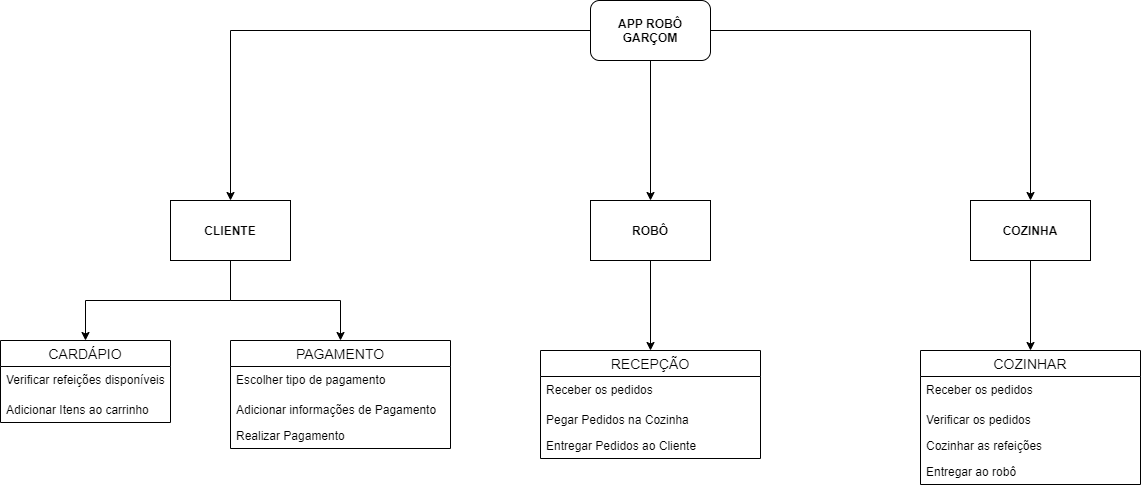

The diagram above was exported from draw.io. Its source (the exported page's mxGraphModel, read from the mxfile embedded in the PNG):
<mxGraphModel dx="1422" dy="794" grid="1" gridSize="10" guides="1" tooltips="1" connect="1" arrows="1" fold="1" page="1" pageScale="1" pageWidth="827" pageHeight="1169" math="0" shadow="0">
  <root>
    <mxCell id="0" />
    <mxCell id="1" parent="0" />
    <mxCell id="z0Xu5NfJia8m5kEhonUx-40" style="edgeStyle=orthogonalEdgeStyle;rounded=0;orthogonalLoop=1;jettySize=auto;html=1;entryX=0.5;entryY=0;entryDx=0;entryDy=0;" edge="1" parent="1" source="z0Xu5NfJia8m5kEhonUx-1" target="z0Xu5NfJia8m5kEhonUx-19">
      <mxGeometry relative="1" as="geometry" />
    </mxCell>
    <mxCell id="z0Xu5NfJia8m5kEhonUx-41" style="edgeStyle=orthogonalEdgeStyle;rounded=0;orthogonalLoop=1;jettySize=auto;html=1;" edge="1" parent="1" source="z0Xu5NfJia8m5kEhonUx-1" target="z0Xu5NfJia8m5kEhonUx-27">
      <mxGeometry relative="1" as="geometry" />
    </mxCell>
    <mxCell id="z0Xu5NfJia8m5kEhonUx-42" style="edgeStyle=orthogonalEdgeStyle;rounded=0;orthogonalLoop=1;jettySize=auto;html=1;" edge="1" parent="1" source="z0Xu5NfJia8m5kEhonUx-1" target="z0Xu5NfJia8m5kEhonUx-34">
      <mxGeometry relative="1" as="geometry" />
    </mxCell>
    <mxCell id="z0Xu5NfJia8m5kEhonUx-1" value="&lt;b&gt;APP ROBÔ GARÇOM&lt;/b&gt;" style="rounded=1;whiteSpace=wrap;html=1;" vertex="1" parent="1">
      <mxGeometry x="670" y="90" width="120" height="60" as="geometry" />
    </mxCell>
    <mxCell id="z0Xu5NfJia8m5kEhonUx-15" value="CARDÁPIO" style="swimlane;fontStyle=0;childLayout=stackLayout;horizontal=1;startSize=26;horizontalStack=0;resizeParent=1;resizeParentMax=0;resizeLast=0;collapsible=1;marginBottom=0;align=center;fontSize=14;" vertex="1" parent="1">
      <mxGeometry x="80" y="430" width="170" height="82" as="geometry" />
    </mxCell>
    <mxCell id="z0Xu5NfJia8m5kEhonUx-16" value="Verificar refeições disponíveis" style="text;strokeColor=none;fillColor=none;spacingLeft=4;spacingRight=4;overflow=hidden;rotatable=0;points=[[0,0.5],[1,0.5]];portConstraint=eastwest;fontSize=12;" vertex="1" parent="z0Xu5NfJia8m5kEhonUx-15">
      <mxGeometry y="26" width="170" height="30" as="geometry" />
    </mxCell>
    <mxCell id="z0Xu5NfJia8m5kEhonUx-17" value="Adicionar Itens ao carrinho" style="text;strokeColor=none;fillColor=none;spacingLeft=4;spacingRight=4;overflow=hidden;rotatable=0;points=[[0,0.5],[1,0.5]];portConstraint=eastwest;fontSize=12;" vertex="1" parent="z0Xu5NfJia8m5kEhonUx-15">
      <mxGeometry y="56" width="170" height="26" as="geometry" />
    </mxCell>
    <mxCell id="z0Xu5NfJia8m5kEhonUx-25" style="edgeStyle=orthogonalEdgeStyle;rounded=0;orthogonalLoop=1;jettySize=auto;html=1;" edge="1" parent="1" source="z0Xu5NfJia8m5kEhonUx-19" target="z0Xu5NfJia8m5kEhonUx-15">
      <mxGeometry relative="1" as="geometry" />
    </mxCell>
    <mxCell id="z0Xu5NfJia8m5kEhonUx-26" style="edgeStyle=orthogonalEdgeStyle;rounded=0;orthogonalLoop=1;jettySize=auto;html=1;" edge="1" parent="1" source="z0Xu5NfJia8m5kEhonUx-19" target="z0Xu5NfJia8m5kEhonUx-20">
      <mxGeometry relative="1" as="geometry" />
    </mxCell>
    <mxCell id="z0Xu5NfJia8m5kEhonUx-19" value="&lt;b&gt;CLIENTE&lt;/b&gt;" style="rounded=0;whiteSpace=wrap;html=1;" vertex="1" parent="1">
      <mxGeometry x="250" y="290" width="120" height="60" as="geometry" />
    </mxCell>
    <mxCell id="z0Xu5NfJia8m5kEhonUx-20" value="PAGAMENTO" style="swimlane;fontStyle=0;childLayout=stackLayout;horizontal=1;startSize=26;horizontalStack=0;resizeParent=1;resizeParentMax=0;resizeLast=0;collapsible=1;marginBottom=0;align=center;fontSize=14;" vertex="1" parent="1">
      <mxGeometry x="310" y="430" width="220" height="108" as="geometry" />
    </mxCell>
    <mxCell id="z0Xu5NfJia8m5kEhonUx-21" value="Escolher tipo de pagamento" style="text;strokeColor=none;fillColor=none;spacingLeft=4;spacingRight=4;overflow=hidden;rotatable=0;points=[[0,0.5],[1,0.5]];portConstraint=eastwest;fontSize=12;" vertex="1" parent="z0Xu5NfJia8m5kEhonUx-20">
      <mxGeometry y="26" width="220" height="30" as="geometry" />
    </mxCell>
    <mxCell id="z0Xu5NfJia8m5kEhonUx-22" value="Adicionar informações de Pagamento" style="text;strokeColor=none;fillColor=none;spacingLeft=4;spacingRight=4;overflow=hidden;rotatable=0;points=[[0,0.5],[1,0.5]];portConstraint=eastwest;fontSize=12;" vertex="1" parent="z0Xu5NfJia8m5kEhonUx-20">
      <mxGeometry y="56" width="220" height="26" as="geometry" />
    </mxCell>
    <mxCell id="z0Xu5NfJia8m5kEhonUx-24" value="Realizar Pagamento" style="text;strokeColor=none;fillColor=none;spacingLeft=4;spacingRight=4;overflow=hidden;rotatable=0;points=[[0,0.5],[1,0.5]];portConstraint=eastwest;fontSize=12;" vertex="1" parent="z0Xu5NfJia8m5kEhonUx-20">
      <mxGeometry y="82" width="220" height="26" as="geometry" />
    </mxCell>
    <mxCell id="z0Xu5NfJia8m5kEhonUx-32" style="edgeStyle=orthogonalEdgeStyle;rounded=0;orthogonalLoop=1;jettySize=auto;html=1;entryX=0.5;entryY=0;entryDx=0;entryDy=0;" edge="1" parent="1" source="z0Xu5NfJia8m5kEhonUx-27" target="z0Xu5NfJia8m5kEhonUx-28">
      <mxGeometry relative="1" as="geometry" />
    </mxCell>
    <mxCell id="z0Xu5NfJia8m5kEhonUx-27" value="&lt;b&gt;ROBÔ&lt;/b&gt;" style="rounded=0;whiteSpace=wrap;html=1;" vertex="1" parent="1">
      <mxGeometry x="670" y="290" width="120" height="60" as="geometry" />
    </mxCell>
    <mxCell id="z0Xu5NfJia8m5kEhonUx-28" value="RECEPÇÃO" style="swimlane;fontStyle=0;childLayout=stackLayout;horizontal=1;startSize=26;horizontalStack=0;resizeParent=1;resizeParentMax=0;resizeLast=0;collapsible=1;marginBottom=0;align=center;fontSize=14;" vertex="1" parent="1">
      <mxGeometry x="620" y="440" width="220" height="108" as="geometry" />
    </mxCell>
    <mxCell id="z0Xu5NfJia8m5kEhonUx-29" value="Receber os pedidos" style="text;strokeColor=none;fillColor=none;spacingLeft=4;spacingRight=4;overflow=hidden;rotatable=0;points=[[0,0.5],[1,0.5]];portConstraint=eastwest;fontSize=12;" vertex="1" parent="z0Xu5NfJia8m5kEhonUx-28">
      <mxGeometry y="26" width="220" height="30" as="geometry" />
    </mxCell>
    <mxCell id="z0Xu5NfJia8m5kEhonUx-30" value="Pegar Pedidos na Cozinha" style="text;strokeColor=none;fillColor=none;spacingLeft=4;spacingRight=4;overflow=hidden;rotatable=0;points=[[0,0.5],[1,0.5]];portConstraint=eastwest;fontSize=12;" vertex="1" parent="z0Xu5NfJia8m5kEhonUx-28">
      <mxGeometry y="56" width="220" height="26" as="geometry" />
    </mxCell>
    <mxCell id="z0Xu5NfJia8m5kEhonUx-31" value="Entregar Pedidos ao Cliente" style="text;strokeColor=none;fillColor=none;spacingLeft=4;spacingRight=4;overflow=hidden;rotatable=0;points=[[0,0.5],[1,0.5]];portConstraint=eastwest;fontSize=12;" vertex="1" parent="z0Xu5NfJia8m5kEhonUx-28">
      <mxGeometry y="82" width="220" height="26" as="geometry" />
    </mxCell>
    <mxCell id="z0Xu5NfJia8m5kEhonUx-33" style="edgeStyle=orthogonalEdgeStyle;rounded=0;orthogonalLoop=1;jettySize=auto;html=1;entryX=0.5;entryY=0;entryDx=0;entryDy=0;" edge="1" parent="1" source="z0Xu5NfJia8m5kEhonUx-34" target="z0Xu5NfJia8m5kEhonUx-35">
      <mxGeometry relative="1" as="geometry" />
    </mxCell>
    <mxCell id="z0Xu5NfJia8m5kEhonUx-34" value="&lt;b&gt;COZINHA&lt;/b&gt;" style="rounded=0;whiteSpace=wrap;html=1;" vertex="1" parent="1">
      <mxGeometry x="1050" y="290" width="120" height="60" as="geometry" />
    </mxCell>
    <mxCell id="z0Xu5NfJia8m5kEhonUx-35" value="COZINHAR" style="swimlane;fontStyle=0;childLayout=stackLayout;horizontal=1;startSize=26;horizontalStack=0;resizeParent=1;resizeParentMax=0;resizeLast=0;collapsible=1;marginBottom=0;align=center;fontSize=14;" vertex="1" parent="1">
      <mxGeometry x="1000" y="440" width="220" height="134" as="geometry" />
    </mxCell>
    <mxCell id="z0Xu5NfJia8m5kEhonUx-36" value="Receber os pedidos" style="text;strokeColor=none;fillColor=none;spacingLeft=4;spacingRight=4;overflow=hidden;rotatable=0;points=[[0,0.5],[1,0.5]];portConstraint=eastwest;fontSize=12;" vertex="1" parent="z0Xu5NfJia8m5kEhonUx-35">
      <mxGeometry y="26" width="220" height="30" as="geometry" />
    </mxCell>
    <mxCell id="z0Xu5NfJia8m5kEhonUx-37" value="Verificar os pedidos" style="text;strokeColor=none;fillColor=none;spacingLeft=4;spacingRight=4;overflow=hidden;rotatable=0;points=[[0,0.5],[1,0.5]];portConstraint=eastwest;fontSize=12;" vertex="1" parent="z0Xu5NfJia8m5kEhonUx-35">
      <mxGeometry y="56" width="220" height="26" as="geometry" />
    </mxCell>
    <mxCell id="z0Xu5NfJia8m5kEhonUx-38" value="Cozinhar as refeições" style="text;strokeColor=none;fillColor=none;spacingLeft=4;spacingRight=4;overflow=hidden;rotatable=0;points=[[0,0.5],[1,0.5]];portConstraint=eastwest;fontSize=12;" vertex="1" parent="z0Xu5NfJia8m5kEhonUx-35">
      <mxGeometry y="82" width="220" height="26" as="geometry" />
    </mxCell>
    <mxCell id="z0Xu5NfJia8m5kEhonUx-39" value="Entregar ao robô" style="text;strokeColor=none;fillColor=none;spacingLeft=4;spacingRight=4;overflow=hidden;rotatable=0;points=[[0,0.5],[1,0.5]];portConstraint=eastwest;fontSize=12;" vertex="1" parent="z0Xu5NfJia8m5kEhonUx-35">
      <mxGeometry y="108" width="220" height="26" as="geometry" />
    </mxCell>
  </root>
</mxGraphModel>